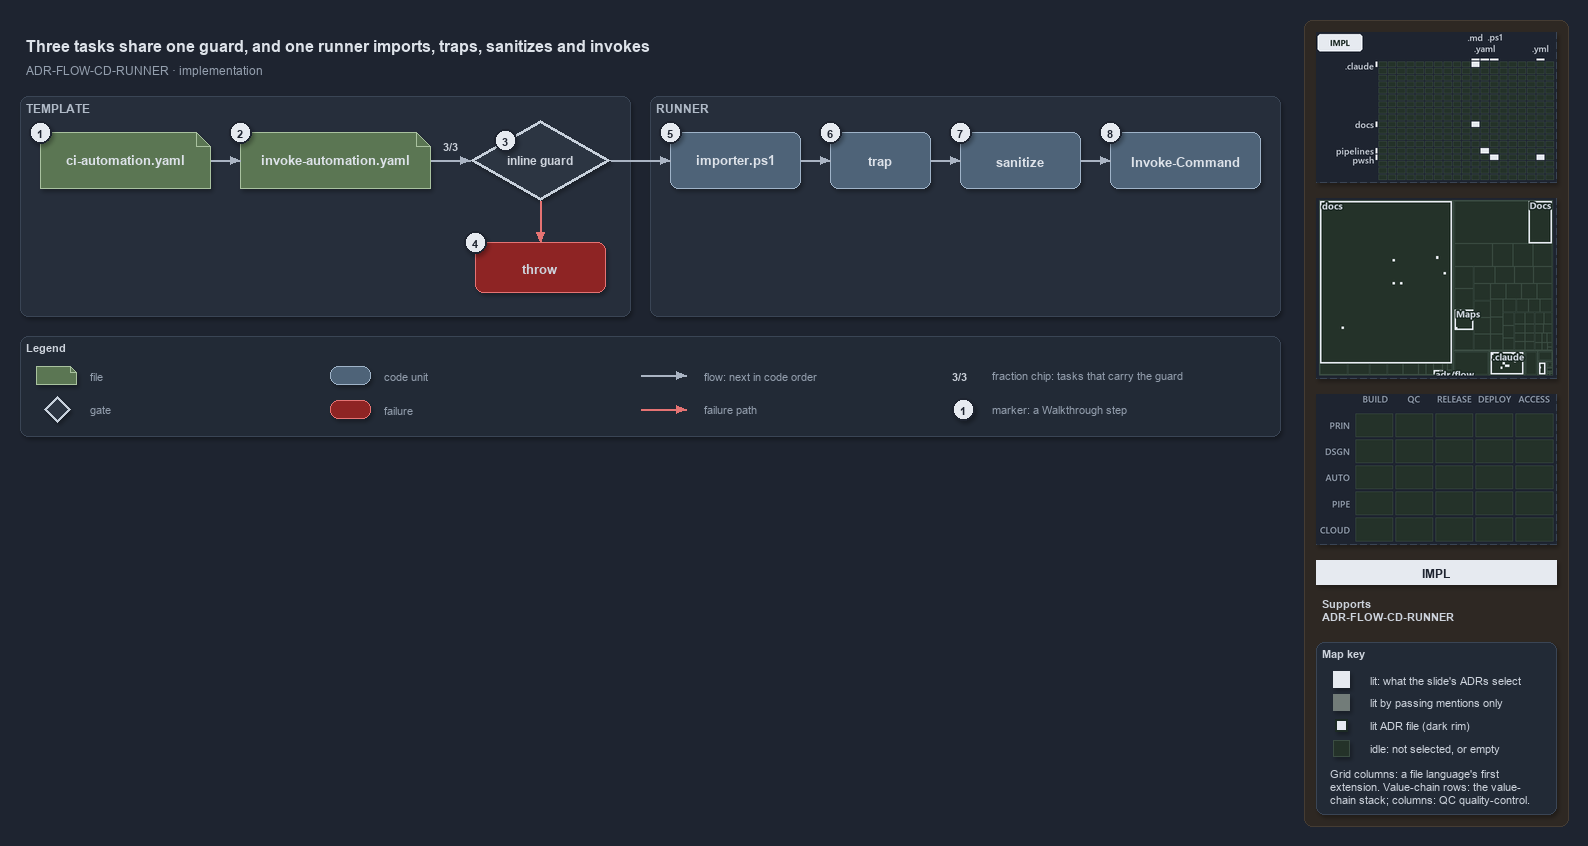

The diagram above was exported from draw.io. Its source (the exported page's mxGraphModel, read from the mxfile embedded in the PNG):
<mxGraphModel dx="1024" dy="768" grid="0" gridSize="10" guides="1" tooltips="1" connect="1" arrows="1" fold="1" page="1" pageScale="1" pageWidth="1572" pageHeight="600" background="#1E2430" math="0" shadow="1">
  <root>
    <mxCell id="0" />
    <mxCell id="1" parent="0" />
    <mxCell id="sidebar-bg" value="" style="rounded=1;arcSize=2;html=1;fillColor=#2E2823;strokeColor=#453C33;shadow=0;" vertex="1" parent="1">
      <mxGeometry x="1304" y="4" width="264" height="806" as="geometry" />
    </mxCell>
    <mxCell id="title" value="Three tasks share one guard, and one runner imports, traps, sanitizes and invokes" style="text;html=1;align=left;verticalAlign=middle;fontSize=16;fontStyle=1;fontColor=#DDE2E9;" vertex="1" parent="1">
      <mxGeometry x="20" y="14" width="1260" height="30" as="geometry" />
    </mxCell>
    <mxCell id="subtitle" value="ADR-FLOW-CD-RUNNER &amp;#183; implementation" style="text;html=1;align=left;verticalAlign=middle;fontSize=12;fontColor=#949FAE;" vertex="1" parent="1">
      <mxGeometry x="20" y="44" width="1240" height="20" as="geometry" />
    </mxCell>
    <mxCell id="band-template" value="TEMPLATE" style="rounded=1;html=1;arcSize=3;fillColor=#262E3B;strokeColor=#3A4555;verticalAlign=top;align=left;spacingLeft=8;fontStyle=1;fontSize=12;fontColor=#B0BAC7;" vertex="1" parent="1">
      <mxGeometry x="20" y="80" width="610" height="220" as="geometry" />
    </mxCell>
    <mxCell id="band-runner" value="RUNNER" style="rounded=1;html=1;arcSize=3;fillColor=#262E3B;strokeColor=#3A4555;verticalAlign=top;align=left;spacingLeft=8;fontStyle=1;fontSize=12;fontColor=#B0BAC7;" vertex="1" parent="1">
      <mxGeometry x="650" y="80" width="630" height="220" as="geometry" />
    </mxCell>
    <mxCell id="ci" value="&lt;b&gt;ci-automation.yaml&lt;/b&gt;" style="shape=note;size=14;whiteSpace=wrap;html=1;fillColor=#5B7653;strokeColor=#A9C29F;fontSize=13;fontColor=#DDE2E9;" vertex="1" parent="1">
      <mxGeometry x="40" y="116" width="170" height="56" as="geometry" />
    </mxCell>
    <mxCell id="template" value="&lt;b&gt;invoke-automation.yaml&lt;/b&gt;" style="shape=note;size=14;whiteSpace=wrap;html=1;fillColor=#5B7653;strokeColor=#A9C29F;fontSize=13;fontColor=#DDE2E9;" vertex="1" parent="1">
      <mxGeometry x="240" y="116" width="190" height="56" as="geometry" />
    </mxCell>
    <mxCell id="guard" value="&lt;b&gt;inline guard&lt;/b&gt;" style="rhombus;whiteSpace=wrap;html=1;fillColor=#2C3542;strokeColor=#C7D0DB;strokeWidth=3;fontSize=12;fontColor=#CDD3DC;" vertex="1" parent="1">
      <mxGeometry x="470" y="104" width="140" height="80" as="geometry" />
    </mxCell>
    <mxCell id="throw" value="&lt;b&gt;throw&lt;/b&gt;" style="rounded=1;whiteSpace=wrap;html=1;arcSize=20;fillColor=#8E2424;strokeColor=#E57373;fontSize=13;" vertex="1" parent="1">
      <mxGeometry x="475" y="226" width="130" height="50" as="geometry" />
    </mxCell>
    <mxCell id="importer" value="&lt;b&gt;importer.ps1&lt;/b&gt;" style="rounded=1;whiteSpace=wrap;html=1;arcSize=20;fillColor=#4E6378;strokeColor=#9FB3C8;fontSize=13;fontColor=#DDE2E9;" vertex="1" parent="1">
      <mxGeometry x="670" y="116" width="130" height="56" as="geometry" />
    </mxCell>
    <mxCell id="trap" value="&lt;b&gt;trap&lt;/b&gt;" style="rounded=1;whiteSpace=wrap;html=1;arcSize=20;fillColor=#4E6378;strokeColor=#9FB3C8;fontSize=13;fontColor=#DDE2E9;" vertex="1" parent="1">
      <mxGeometry x="830" y="116" width="100" height="56" as="geometry" />
    </mxCell>
    <mxCell id="sanitize" value="&lt;b&gt;sanitize&lt;/b&gt;" style="rounded=1;whiteSpace=wrap;html=1;arcSize=20;fillColor=#4E6378;strokeColor=#9FB3C8;fontSize=13;fontColor=#DDE2E9;" vertex="1" parent="1">
      <mxGeometry x="960" y="116" width="120" height="56" as="geometry" />
    </mxCell>
    <mxCell id="invoke" value="&lt;b&gt;Invoke-Command&lt;/b&gt;" style="rounded=1;whiteSpace=wrap;html=1;arcSize=20;fillColor=#4E6378;strokeColor=#9FB3C8;fontSize=13;fontColor=#DDE2E9;" vertex="1" parent="1">
      <mxGeometry x="1110" y="116" width="150" height="56" as="geometry" />
    </mxCell>
    <mxCell id="p-edge-ci-template-a" value="" style="text;html=1;strokeColor=none;fillColor=none;" vertex="1" parent="1">
      <mxGeometry x="210" y="144" width="1" height="1" as="geometry" />
    </mxCell>
    <mxCell id="p-edge-ci-template-b" value="" style="text;html=1;strokeColor=none;fillColor=none;" vertex="1" parent="1">
      <mxGeometry x="240" y="144" width="1" height="1" as="geometry" />
    </mxCell>
    <mxCell id="edge-ci-template" value="" style="edgeStyle=orthogonalEdgeStyle;rounded=1;html=1;fontSize=10;endArrow=block;strokeColor=#AAB4C3;fontColor=#CDD3DC;shadow=0;" edge="1" parent="1" source="p-edge-ci-template-a" target="p-edge-ci-template-b">
      <mxGeometry relative="1" as="geometry" />
    </mxCell>
    <mxCell id="p-edge-template-guard-a" value="" style="text;html=1;strokeColor=none;fillColor=none;" vertex="1" parent="1">
      <mxGeometry x="430" y="144" width="1" height="1" as="geometry" />
    </mxCell>
    <mxCell id="p-edge-template-guard-b" value="" style="text;html=1;strokeColor=none;fillColor=none;" vertex="1" parent="1">
      <mxGeometry x="470" y="144" width="1" height="1" as="geometry" />
    </mxCell>
    <mxCell id="edge-template-guard" value="" style="edgeStyle=orthogonalEdgeStyle;rounded=1;html=1;fontSize=10;endArrow=block;strokeColor=#AAB4C3;fontColor=#CDD3DC;shadow=0;" edge="1" parent="1" source="p-edge-template-guard-a" target="p-edge-template-guard-b">
      <mxGeometry relative="1" as="geometry" />
    </mxCell>
    <mxCell id="frac-template-guard" value="&lt;b&gt;3/3&lt;/b&gt;" style="text;html=1;align=center;verticalAlign=middle;fontSize=11;fontColor=#CDD3DC;fillColor=#262E3B;strokeColor=none;" vertex="1" parent="1">
      <mxGeometry x="435" y="120" width="30" height="18" as="geometry" />
    </mxCell>
    <mxCell id="p-edge-guard-throw-a" value="" style="text;html=1;strokeColor=none;fillColor=none;" vertex="1" parent="1">
      <mxGeometry x="540" y="184" width="1" height="1" as="geometry" />
    </mxCell>
    <mxCell id="p-edge-guard-throw-b" value="" style="text;html=1;strokeColor=none;fillColor=none;" vertex="1" parent="1">
      <mxGeometry x="540" y="226" width="1" height="1" as="geometry" />
    </mxCell>
    <mxCell id="edge-guard-throw" value="" style="edgeStyle=orthogonalEdgeStyle;rounded=1;html=1;fontSize=10;endArrow=block;strokeColor=#E57373;fontColor=#CDD3DC;shadow=0;" edge="1" parent="1" source="p-edge-guard-throw-a" target="p-edge-guard-throw-b">
      <mxGeometry relative="1" as="geometry" />
    </mxCell>
    <mxCell id="p-edge-guard-importer-a" value="" style="text;html=1;strokeColor=none;fillColor=none;" vertex="1" parent="1">
      <mxGeometry x="610" y="144" width="1" height="1" as="geometry" />
    </mxCell>
    <mxCell id="p-edge-guard-importer-b" value="" style="text;html=1;strokeColor=none;fillColor=none;" vertex="1" parent="1">
      <mxGeometry x="670" y="144" width="1" height="1" as="geometry" />
    </mxCell>
    <mxCell id="edge-guard-importer" value="" style="edgeStyle=orthogonalEdgeStyle;rounded=1;html=1;fontSize=10;endArrow=block;strokeColor=#AAB4C3;fontColor=#CDD3DC;shadow=0;" edge="1" parent="1" source="p-edge-guard-importer-a" target="p-edge-guard-importer-b">
      <mxGeometry relative="1" as="geometry" />
    </mxCell>
    <mxCell id="p-edge-importer-trap-a" value="" style="text;html=1;strokeColor=none;fillColor=none;" vertex="1" parent="1">
      <mxGeometry x="800" y="144" width="1" height="1" as="geometry" />
    </mxCell>
    <mxCell id="p-edge-importer-trap-b" value="" style="text;html=1;strokeColor=none;fillColor=none;" vertex="1" parent="1">
      <mxGeometry x="830" y="144" width="1" height="1" as="geometry" />
    </mxCell>
    <mxCell id="edge-importer-trap" value="" style="edgeStyle=orthogonalEdgeStyle;rounded=1;html=1;fontSize=10;endArrow=block;strokeColor=#AAB4C3;fontColor=#CDD3DC;shadow=0;" edge="1" parent="1" source="p-edge-importer-trap-a" target="p-edge-importer-trap-b">
      <mxGeometry relative="1" as="geometry" />
    </mxCell>
    <mxCell id="p-edge-trap-sanitize-a" value="" style="text;html=1;strokeColor=none;fillColor=none;" vertex="1" parent="1">
      <mxGeometry x="930" y="144" width="1" height="1" as="geometry" />
    </mxCell>
    <mxCell id="p-edge-trap-sanitize-b" value="" style="text;html=1;strokeColor=none;fillColor=none;" vertex="1" parent="1">
      <mxGeometry x="960" y="144" width="1" height="1" as="geometry" />
    </mxCell>
    <mxCell id="edge-trap-sanitize" value="" style="edgeStyle=orthogonalEdgeStyle;rounded=1;html=1;fontSize=10;endArrow=block;strokeColor=#AAB4C3;fontColor=#CDD3DC;shadow=0;" edge="1" parent="1" source="p-edge-trap-sanitize-a" target="p-edge-trap-sanitize-b">
      <mxGeometry relative="1" as="geometry" />
    </mxCell>
    <mxCell id="p-edge-sanitize-invoke-a" value="" style="text;html=1;strokeColor=none;fillColor=none;" vertex="1" parent="1">
      <mxGeometry x="1080" y="144" width="1" height="1" as="geometry" />
    </mxCell>
    <mxCell id="p-edge-sanitize-invoke-b" value="" style="text;html=1;strokeColor=none;fillColor=none;" vertex="1" parent="1">
      <mxGeometry x="1110" y="144" width="1" height="1" as="geometry" />
    </mxCell>
    <mxCell id="edge-sanitize-invoke" value="" style="edgeStyle=orthogonalEdgeStyle;rounded=1;html=1;fontSize=10;endArrow=block;strokeColor=#AAB4C3;fontColor=#CDD3DC;shadow=0;" edge="1" parent="1" source="p-edge-sanitize-invoke-a" target="p-edge-sanitize-invoke-b">
      <mxGeometry relative="1" as="geometry" />
    </mxCell>
    <mxCell id="mark-1" value="1" style="ellipse;html=1;fillColor=#E6EAF0;strokeColor=#1E2430;strokeWidth=2;fontColor=#1E2430;fontStyle=1;fontSize=11;" vertex="1" parent="1">
      <mxGeometry x="29" y="105" width="22" height="22" as="geometry" />
    </mxCell>
    <mxCell id="mark-2" value="2" style="ellipse;html=1;fillColor=#E6EAF0;strokeColor=#1E2430;strokeWidth=2;fontColor=#1E2430;fontStyle=1;fontSize=11;" vertex="1" parent="1">
      <mxGeometry x="229" y="105" width="22" height="22" as="geometry" />
    </mxCell>
    <mxCell id="mark-3" value="3" style="ellipse;html=1;fillColor=#E6EAF0;strokeColor=#1E2430;strokeWidth=2;fontColor=#1E2430;fontStyle=1;fontSize=11;" vertex="1" parent="1">
      <mxGeometry x="494" y="113" width="22" height="22" as="geometry" />
    </mxCell>
    <mxCell id="mark-4" value="4" style="ellipse;html=1;fillColor=#E6EAF0;strokeColor=#1E2430;strokeWidth=2;fontColor=#1E2430;fontStyle=1;fontSize=11;" vertex="1" parent="1">
      <mxGeometry x="464" y="215" width="22" height="22" as="geometry" />
    </mxCell>
    <mxCell id="mark-5" value="5" style="ellipse;html=1;fillColor=#E6EAF0;strokeColor=#1E2430;strokeWidth=2;fontColor=#1E2430;fontStyle=1;fontSize=11;" vertex="1" parent="1">
      <mxGeometry x="659" y="105" width="22" height="22" as="geometry" />
    </mxCell>
    <mxCell id="mark-6" value="6" style="ellipse;html=1;fillColor=#E6EAF0;strokeColor=#1E2430;strokeWidth=2;fontColor=#1E2430;fontStyle=1;fontSize=11;" vertex="1" parent="1">
      <mxGeometry x="819" y="105" width="22" height="22" as="geometry" />
    </mxCell>
    <mxCell id="mark-7" value="7" style="ellipse;html=1;fillColor=#E6EAF0;strokeColor=#1E2430;strokeWidth=2;fontColor=#1E2430;fontStyle=1;fontSize=11;" vertex="1" parent="1">
      <mxGeometry x="949" y="105" width="22" height="22" as="geometry" />
    </mxCell>
    <mxCell id="mark-8" value="8" style="ellipse;html=1;fillColor=#E6EAF0;strokeColor=#1E2430;strokeWidth=2;fontColor=#1E2430;fontStyle=1;fontSize=11;" vertex="1" parent="1">
      <mxGeometry x="1099" y="105" width="22" height="22" as="geometry" />
    </mxCell>
    <mxCell id="legend" value="&lt;b&gt;Legend&lt;/b&gt;" style="rounded=1;whiteSpace=wrap;html=1;arcSize=6;fillColor=#222A36;strokeColor=#3A4555;align=left;verticalAlign=top;spacing=8;fontSize=11;fontColor=#CDD3DC;" vertex="1" parent="1">
      <mxGeometry x="20" y="320" width="1260" height="100" as="geometry" />
    </mxCell>
    <mxCell id="legend-0" value="" style="shape=note;size=6;whiteSpace=wrap;html=1;fillColor=#5B7653;strokeColor=#A9C29F;fontColor=#DDE2E9;" vertex="1" parent="1">
      <mxGeometry x="36" y="350" width="40" height="18" as="geometry" />
    </mxCell>
    <mxCell id="legend-0-text" value="file" style="text;html=1;align=left;verticalAlign=middle;fontSize=11;fontColor=#949FAE;" vertex="1" parent="1">
      <mxGeometry x="84" y="349" width="300" height="20" as="geometry" />
    </mxCell>
    <mxCell id="legend-1" value="" style="rhombus;whiteSpace=wrap;html=1;fillColor=#2C3542;strokeColor=#C7D0DB;strokeWidth=3;fontColor=#CDD3DC;" vertex="1" parent="1">
      <mxGeometry x="44" y="380" width="26" height="26" as="geometry" />
    </mxCell>
    <mxCell id="legend-1-text" value="gate" style="text;html=1;align=left;verticalAlign=middle;fontSize=11;fontColor=#949FAE;" vertex="1" parent="1">
      <mxGeometry x="84" y="383" width="300" height="20" as="geometry" />
    </mxCell>
    <mxCell id="legend-2" value="" style="rounded=1;whiteSpace=wrap;html=1;arcSize=20;fillColor=#4E6378;strokeColor=#9FB3C8;fontColor=#DDE2E9;" vertex="1" parent="1">
      <mxGeometry x="330" y="350" width="40" height="18" as="geometry" />
    </mxCell>
    <mxCell id="legend-2-text" value="code unit" style="text;html=1;align=left;verticalAlign=middle;fontSize=11;fontColor=#949FAE;" vertex="1" parent="1">
      <mxGeometry x="378" y="349" width="300" height="20" as="geometry" />
    </mxCell>
    <mxCell id="legend-3" value="" style="rounded=1;whiteSpace=wrap;html=1;arcSize=20;fillColor=#8E2424;strokeColor=#E57373;" vertex="1" parent="1">
      <mxGeometry x="330" y="384" width="40" height="18" as="geometry" />
    </mxCell>
    <mxCell id="legend-3-text" value="failure" style="text;html=1;align=left;verticalAlign=middle;fontSize=11;fontColor=#949FAE;" vertex="1" parent="1">
      <mxGeometry x="378" y="383" width="300" height="20" as="geometry" />
    </mxCell>
    <mxCell id="p-legend-4-a" value="" style="text;html=1;strokeColor=none;fillColor=none;" vertex="1" parent="1">
      <mxGeometry x="640" y="359" width="1" height="1" as="geometry" />
    </mxCell>
    <mxCell id="p-legend-4-b" value="" style="text;html=1;strokeColor=none;fillColor=none;" vertex="1" parent="1">
      <mxGeometry x="686" y="359" width="1" height="1" as="geometry" />
    </mxCell>
    <mxCell id="legend-4" value="" style="edgeStyle=orthogonalEdgeStyle;rounded=1;html=1;fontSize=10;endArrow=block;strokeColor=#AAB4C3;fontColor=#CDD3DC;shadow=0;" edge="1" parent="1" source="p-legend-4-a" target="p-legend-4-b">
      <mxGeometry relative="1" as="geometry" />
    </mxCell>
    <mxCell id="legend-4-text" value="flow: next in code order" style="text;html=1;align=left;verticalAlign=middle;fontSize=11;fontColor=#949FAE;" vertex="1" parent="1">
      <mxGeometry x="698" y="349" width="300" height="20" as="geometry" />
    </mxCell>
    <mxCell id="p-legend-5-a" value="" style="text;html=1;strokeColor=none;fillColor=none;" vertex="1" parent="1">
      <mxGeometry x="640" y="393" width="1" height="1" as="geometry" />
    </mxCell>
    <mxCell id="p-legend-5-b" value="" style="text;html=1;strokeColor=none;fillColor=none;" vertex="1" parent="1">
      <mxGeometry x="686" y="393" width="1" height="1" as="geometry" />
    </mxCell>
    <mxCell id="legend-5" value="" style="edgeStyle=orthogonalEdgeStyle;rounded=1;html=1;fontSize=10;endArrow=block;strokeColor=#E57373;fontColor=#CDD3DC;shadow=0;" edge="1" parent="1" source="p-legend-5-a" target="p-legend-5-b">
      <mxGeometry relative="1" as="geometry" />
    </mxCell>
    <mxCell id="legend-5-text" value="failure path" style="text;html=1;align=left;verticalAlign=middle;fontSize=11;fontColor=#949FAE;" vertex="1" parent="1">
      <mxGeometry x="698" y="383" width="300" height="20" as="geometry" />
    </mxCell>
    <mxCell id="legend-6" value="&lt;b&gt;3/3&lt;/b&gt;" style="text;html=1;align=center;verticalAlign=middle;fontSize=11;fontColor=#CDD3DC;fillColor=#262E3B;strokeColor=none;" vertex="1" parent="1">
      <mxGeometry x="944" y="350" width="30" height="18" as="geometry" />
    </mxCell>
    <mxCell id="legend-6-text" value="fraction chip: tasks that carry the guard" style="text;html=1;align=left;verticalAlign=middle;fontSize=11;fontColor=#949FAE;" vertex="1" parent="1">
      <mxGeometry x="986" y="349" width="320" height="20" as="geometry" />
    </mxCell>
    <mxCell id="legend-7" value="1" style="ellipse;html=1;fillColor=#E6EAF0;strokeColor=#1E2430;strokeWidth=2;fontColor=#1E2430;fontStyle=1;fontSize=11;" vertex="1" parent="1">
      <mxGeometry x="952" y="382" width="22" height="22" as="geometry" />
    </mxCell>
    <mxCell id="legend-7-text" value="marker: a Walkthrough step" style="text;html=1;align=left;verticalAlign=middle;fontSize=11;fontColor=#949FAE;" vertex="1" parent="1">
      <mxGeometry x="986" y="383" width="320" height="20" as="geometry" />
    </mxCell>
    <mxCell id="minimap-grid" value="" style="shape=image;html=1;imageAspect=0;aspect=fixed;verticalLabelPosition=bottom;strokeColor=#3A4555;dashed=1;fillColor=#222A36;image=data:image/png,(base64 omitted: 10296 chars);" vertex="1" parent="1">
      <mxGeometry x="1316" y="16" width="240" height="150" as="geometry" />
    </mxCell>
    <mxCell id="minimap-tree" value="" style="shape=image;html=1;imageAspect=0;aspect=fixed;verticalLabelPosition=bottom;strokeColor=#3A4555;dashed=1;fillColor=#222A36;image=data:image/png,(base64 omitted: 12236 chars);" vertex="1" parent="1">
      <mxGeometry x="1316" y="182" width="240" height="180" as="geometry" />
    </mxCell>
    <mxCell id="minimap-chain" value="" style="shape=image;html=1;imageAspect=0;aspect=fixed;verticalLabelPosition=bottom;strokeColor=#3A4555;dashed=1;fillColor=#222A36;image=data:image/png,(base64 omitted: 11912 chars);" vertex="1" parent="1">
      <mxGeometry x="1316" y="378" width="240" height="150" as="geometry" />
    </mxCell>
    <mxCell id="lens-badge" value="IMPL" style="rounded=0;whiteSpace=wrap;html=1;align=center;verticalAlign=middle;fontSize=12;fontStyle=1;fontColor=#1E2430;fillColor=#E6EAF0;strokeColor=none;" vertex="1" parent="1">
      <mxGeometry x="1316" y="544" width="240" height="24" as="geometry" />
    </mxCell>
    <mxCell id="supports" value="&lt;b&gt;Supports&lt;/b&gt;&lt;br&gt;ADR-FLOW-CD-RUNNER" style="text;html=1;whiteSpace=wrap;align=left;verticalAlign=top;fontSize=11;fontColor=#CDD3DC;" vertex="1" parent="1">
      <mxGeometry x="1316" y="576" width="240" height="38" as="geometry" />
    </mxCell>
    <mxCell id="mapkey" value="&lt;b&gt;Map key&lt;/b&gt;" style="rounded=1;arcSize=6;whiteSpace=wrap;html=1;align=left;verticalAlign=top;fontSize=11;fontColor=#CDD3DC;fillColor=#222A36;strokeColor=#3A4555;spacingLeft=8;spacingTop=2;" vertex="1" parent="1">
      <mxGeometry x="1316" y="626" width="240" height="172" as="geometry" />
    </mxCell>
    <mxCell id="mapkey-lit" value="" style="rounded=0;html=1;fillColor=#E6EAF0;strokeColor=#E6EAF0;" vertex="1" parent="1">
      <mxGeometry x="1333.0" y="655.0" width="16" height="16" as="geometry" />
    </mxCell>
    <mxCell id="mapkey-lit-text" value="lit: what the slide's ADRs select" style="text;html=1;align=left;verticalAlign=middle;fontSize=11;fontColor=#CDD3DC;" vertex="1" parent="1">
      <mxGeometry x="1364" y="653" width="184" height="20" as="geometry" />
    </mxCell>
    <mxCell id="mapkey-touched" value="" style="rounded=0;html=1;fillColor=#727C79;strokeColor=#727C79;" vertex="1" parent="1">
      <mxGeometry x="1333.0" y="678.0" width="16" height="16" as="geometry" />
    </mxCell>
    <mxCell id="mapkey-touched-text" value="lit by passing mentions only" style="text;html=1;align=left;verticalAlign=middle;fontSize=11;fontColor=#CDD3DC;" vertex="1" parent="1">
      <mxGeometry x="1364" y="676" width="184" height="20" as="geometry" />
    </mxCell>
    <mxCell id="mapkey-adr" value="" style="rounded=0;html=1;fillColor=#E6EAF0;strokeColor=#1C2A24;strokeWidth=2;" vertex="1" parent="1">
      <mxGeometry x="1335.0" y="703.0" width="12" height="12" as="geometry" />
    </mxCell>
    <mxCell id="mapkey-adr-text" value="lit ADR file (dark rim)" style="text;html=1;align=left;verticalAlign=middle;fontSize=11;fontColor=#CDD3DC;" vertex="1" parent="1">
      <mxGeometry x="1364" y="699" width="184" height="20" as="geometry" />
    </mxCell>
    <mxCell id="mapkey-idle" value="" style="rounded=0;html=1;fillColor=#243229;strokeColor=#3B4D43;" vertex="1" parent="1">
      <mxGeometry x="1333.0" y="724.0" width="16" height="16" as="geometry" />
    </mxCell>
    <mxCell id="mapkey-idle-text" value="idle: not selected, or empty" style="text;html=1;align=left;verticalAlign=middle;fontSize=11;fontColor=#CDD3DC;" vertex="1" parent="1">
      <mxGeometry x="1364" y="722" width="184" height="20" as="geometry" />
    </mxCell>
    <mxCell id="mapkey-codes" value="Grid columns: a file language's first&lt;br&gt;extension. Value-chain rows: the value-&lt;br&gt;chain stack; columns: QC quality-control." style="text;html=1;align=left;verticalAlign=top;whiteSpace=wrap;fontSize=11;fontColor=#CDD3DC;" vertex="1" parent="1">
      <mxGeometry x="1324" y="746" width="224" height="46" as="geometry" />
    </mxCell>
  </root>
</mxGraphModel>